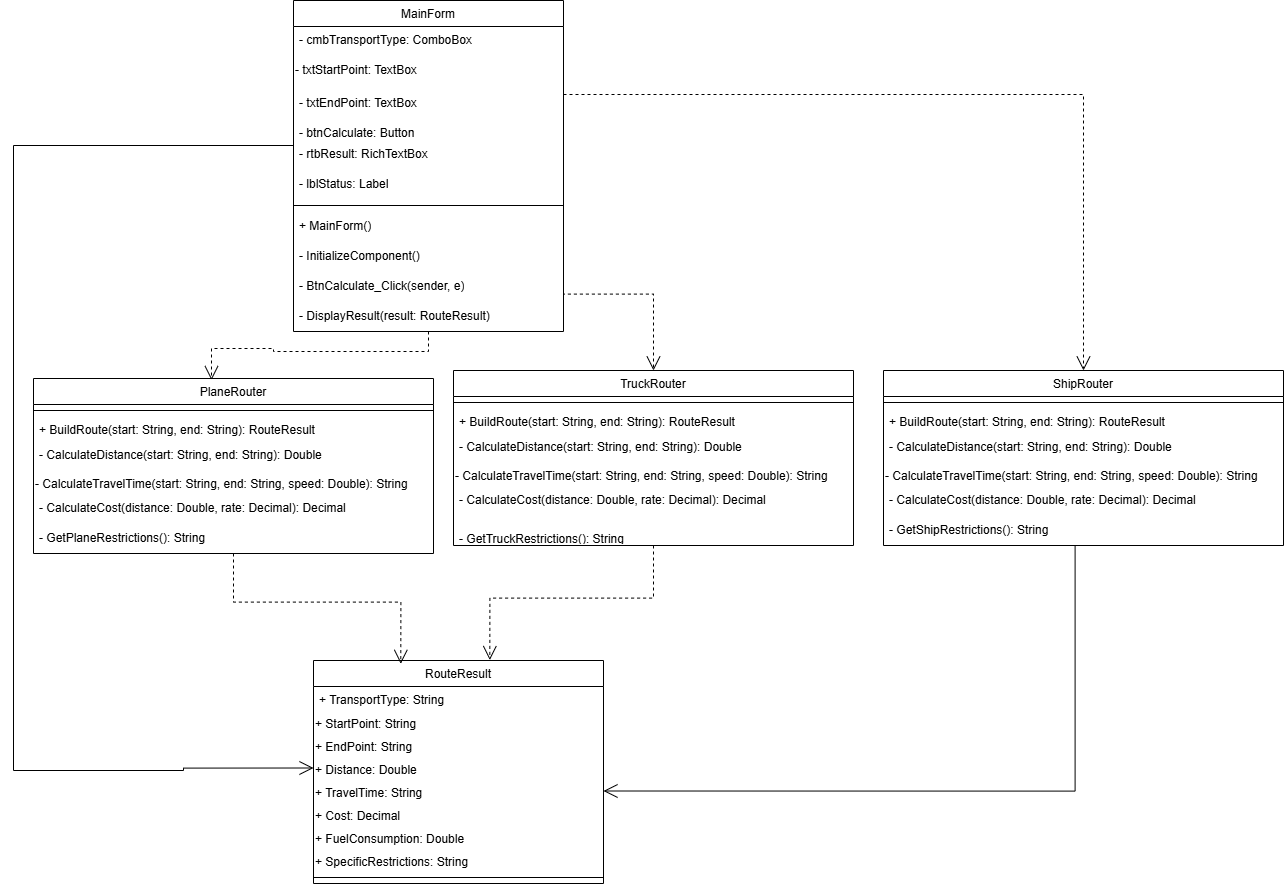

The diagram above was exported from draw.io. Its source (the exported page's mxGraphModel, read from the mxfile embedded in the PNG):
<mxGraphModel dx="1728" dy="2121" grid="1" gridSize="10" guides="1" tooltips="1" connect="1" arrows="1" fold="1" page="1" pageScale="1" pageWidth="827" pageHeight="1169" math="0" shadow="0">
  <root>
    <mxCell id="0" />
    <mxCell id="1" parent="0" />
    <mxCell id="uizpApvDcVGiFpVeu1ar-69" edge="1" parent="1" source="uizpApvDcVGiFpVeu1ar-13" style="edgeStyle=orthogonalEdgeStyle;rounded=0;orthogonalLoop=1;jettySize=auto;html=1;exitX=1;exitY=0.5;exitDx=0;exitDy=0;endArrow=open;endFill=0;endSize=12;dashed=1;" target="uizpApvDcVGiFpVeu1ar-47">
      <mxGeometry relative="1" as="geometry" />
    </mxCell>
    <mxCell id="uizpApvDcVGiFpVeu1ar-71" edge="1" parent="1" source="uizpApvDcVGiFpVeu1ar-18" style="edgeStyle=orthogonalEdgeStyle;rounded=0;orthogonalLoop=1;jettySize=auto;html=1;entryX=0;entryY=0.5;entryDx=0;entryDy=0;endArrow=open;endFill=0;endSize=12;" target="uizpApvDcVGiFpVeu1ar-33">
      <mxGeometry relative="1" as="geometry">
        <Array as="points">
          <mxPoint x="60" y="55" />
          <mxPoint x="60" y="680" />
          <mxPoint x="230" y="680" />
          <mxPoint x="230" y="677" />
        </Array>
      </mxGeometry>
    </mxCell>
    <mxCell id="uizpApvDcVGiFpVeu1ar-75" edge="1" parent="1" style="edgeStyle=orthogonalEdgeStyle;rounded=0;orthogonalLoop=1;jettySize=auto;html=1;entryX=0.5;entryY=0;entryDx=0;entryDy=0;exitX=1;exitY=0.5;exitDx=0;exitDy=0;endArrow=open;endFill=0;endSize=12;dashed=1;" target="uizpApvDcVGiFpVeu1ar-37">
      <mxGeometry relative="1" as="geometry">
        <mxPoint x="610" y="136" as="sourcePoint" />
      </mxGeometry>
    </mxCell>
    <mxCell id="uizpApvDcVGiFpVeu1ar-18" parent="1" style="swimlane;fontStyle=1;align=center;verticalAlign=top;childLayout=stackLayout;horizontal=1;startSize=26;horizontalStack=0;resizeParent=1;resizeParentMax=0;resizeLast=0;collapsible=1;marginBottom=0;whiteSpace=wrap;html=1;" value="&lt;span style=&quot;font-weight: 400;&quot;&gt;MainForm&lt;/span&gt;" vertex="1">
      <mxGeometry height="331" width="270" x="340" y="-90" as="geometry" />
    </mxCell>
    <mxCell id="uizpApvDcVGiFpVeu1ar-19" parent="uizpApvDcVGiFpVeu1ar-18" style="text;strokeColor=none;fillColor=none;align=left;verticalAlign=top;spacingLeft=4;spacingRight=4;overflow=hidden;rotatable=0;points=[[0,0.5],[1,0.5]];portConstraint=eastwest;whiteSpace=wrap;html=1;" value="&lt;span style=&quot;caret-color: rgb(51, 144, 236); white-space-collapse: preserve; background-color: rgb(255, 255, 255);&quot;&gt;- cmbTransportType: ComboBox&lt;/span&gt;" vertex="1">
      <mxGeometry height="30" width="270" y="26" as="geometry" />
    </mxCell>
    <mxCell id="uizpApvDcVGiFpVeu1ar-20" parent="uizpApvDcVGiFpVeu1ar-18" style="text;whiteSpace=wrap;" value="- txtStartPoint: TextBox" vertex="1">
      <mxGeometry height="23" width="270" y="56" as="geometry" />
    </mxCell>
    <mxCell id="uizpApvDcVGiFpVeu1ar-13" parent="uizpApvDcVGiFpVeu1ar-18" style="text;strokeColor=none;fillColor=none;align=left;verticalAlign=middle;spacingLeft=4;spacingRight=4;overflow=hidden;points=[[0,0.5],[1,0.5]];portConstraint=eastwest;rotatable=0;whiteSpace=wrap;html=1;fontFamily=Helvetica;fontSize=12;" value="&#10;&lt;span style=&quot;color: rgb(0, 0, 0); font-style: normal; font-variant-ligatures: normal; font-variant-caps: normal; font-weight: 400; letter-spacing: normal; orphans: 2; text-align: start; text-indent: 0px; text-transform: none; widows: 2; word-spacing: 0px; -webkit-text-stroke-width: 0px; caret-color: rgb(51, 144, 236); white-space: pre-wrap; background-color: rgb(255, 255, 255); text-decoration-thickness: initial; text-decoration-style: initial; text-decoration-color: initial; float: none; display: inline !important;&quot;&gt;- txtEndPoint: TextBox&lt;/span&gt;&#10;&#10;" vertex="1">
      <mxGeometry height="30" width="270" y="79" as="geometry" />
    </mxCell>
    <mxCell id="uizpApvDcVGiFpVeu1ar-4" parent="uizpApvDcVGiFpVeu1ar-18" style="text;strokeColor=none;fillColor=none;align=left;verticalAlign=middle;spacingLeft=4;spacingRight=4;overflow=hidden;points=[[0,0.5],[1,0.5]];portConstraint=eastwest;rotatable=0;whiteSpace=wrap;html=1;fontFamily=Helvetica;fontSize=12;" value="&#10;&lt;span style=&quot;color: rgb(0, 0, 0); font-style: normal; font-variant-ligatures: normal; font-variant-caps: normal; font-weight: 400; letter-spacing: normal; orphans: 2; text-align: start; text-indent: 0px; text-transform: none; widows: 2; word-spacing: 0px; -webkit-text-stroke-width: 0px; caret-color: rgb(51, 144, 236); white-space: pre-wrap; background-color: rgb(255, 255, 255); text-decoration-thickness: initial; text-decoration-style: initial; text-decoration-color: initial; float: none; display: inline !important;&quot;&gt;- btnCalculate: Button&lt;/span&gt;&#10;&#10;" vertex="1">
      <mxGeometry height="30" width="270" y="109" as="geometry" />
    </mxCell>
    <mxCell id="uizpApvDcVGiFpVeu1ar-15" parent="uizpApvDcVGiFpVeu1ar-18" style="text;strokeColor=none;fillColor=none;align=left;verticalAlign=middle;spacingLeft=4;spacingRight=4;overflow=hidden;points=[[0,0.5],[1,0.5]];portConstraint=eastwest;rotatable=0;whiteSpace=wrap;html=1;fontFamily=Helvetica;fontSize=12;" value="&lt;span style=&quot;caret-color: rgb(51, 144, 236); white-space-collapse: preserve; background-color: rgb(255, 255, 255);&quot;&gt;- rtbResult: RichTextBox&lt;/span&gt;" vertex="1">
      <mxGeometry height="30" width="270" y="139" as="geometry" />
    </mxCell>
    <mxCell id="uizpApvDcVGiFpVeu1ar-14" parent="uizpApvDcVGiFpVeu1ar-18" style="text;strokeColor=none;fillColor=none;align=left;verticalAlign=middle;spacingLeft=4;spacingRight=4;overflow=hidden;points=[[0,0.5],[1,0.5]];portConstraint=eastwest;rotatable=0;whiteSpace=wrap;html=1;fontFamily=Helvetica;fontSize=12;" value="&lt;span style=&quot;caret-color: rgb(51, 144, 236); white-space-collapse: preserve; background-color: rgb(255, 255, 255);&quot;&gt;- lblStatus: Label&lt;/span&gt;" vertex="1">
      <mxGeometry height="30" width="270" y="169" as="geometry" />
    </mxCell>
    <mxCell id="uizpApvDcVGiFpVeu1ar-21" parent="uizpApvDcVGiFpVeu1ar-18" style="line;strokeWidth=1;fillColor=none;align=left;verticalAlign=middle;spacingTop=-1;spacingLeft=3;spacingRight=3;rotatable=0;labelPosition=right;points=[];portConstraint=eastwest;strokeColor=inherit;" value="" vertex="1">
      <mxGeometry height="12" width="270" y="199" as="geometry" />
    </mxCell>
    <mxCell id="w5BSCMFCH0WbfH_pVjJH-4" parent="uizpApvDcVGiFpVeu1ar-18" style="text;strokeColor=none;fillColor=none;align=left;verticalAlign=middle;spacingLeft=4;spacingRight=4;overflow=hidden;points=[[0,0.5],[1,0.5]];portConstraint=eastwest;rotatable=0;whiteSpace=wrap;html=1;fontFamily=Helvetica;fontSize=12;" value="&lt;span style=&quot;caret-color: rgb(51, 144, 236); white-space-collapse: preserve; background-color: rgb(255, 255, 255);&quot;&gt;+ MainForm()&lt;/span&gt;" vertex="1">
      <mxGeometry height="30" width="270" y="211" as="geometry" />
    </mxCell>
    <mxCell id="w5BSCMFCH0WbfH_pVjJH-7" parent="uizpApvDcVGiFpVeu1ar-18" style="text;strokeColor=none;fillColor=none;align=left;verticalAlign=middle;spacingLeft=4;spacingRight=4;overflow=hidden;points=[[0,0.5],[1,0.5]];portConstraint=eastwest;rotatable=0;whiteSpace=wrap;html=1;fontFamily=Helvetica;fontSize=12;" value="&lt;span style=&quot;caret-color: rgb(51, 144, 236); white-space-collapse: preserve; background-color: rgb(255, 255, 255);&quot;&gt;- InitializeComponent()&lt;/span&gt;" vertex="1">
      <mxGeometry height="30" width="270" y="241" as="geometry" />
    </mxCell>
    <mxCell id="w5BSCMFCH0WbfH_pVjJH-6" parent="uizpApvDcVGiFpVeu1ar-18" style="text;strokeColor=none;fillColor=none;align=left;verticalAlign=middle;spacingLeft=4;spacingRight=4;overflow=hidden;points=[[0,0.5],[1,0.5]];portConstraint=eastwest;rotatable=0;whiteSpace=wrap;html=1;fontFamily=Helvetica;fontSize=12;" value="&lt;span style=&quot;caret-color: rgb(51, 144, 236); white-space-collapse: preserve; background-color: rgb(255, 255, 255);&quot;&gt;- BtnCalculate_Click(sender, e)&lt;/span&gt;" vertex="1">
      <mxGeometry height="30" width="270" y="271" as="geometry" />
    </mxCell>
    <mxCell id="w5BSCMFCH0WbfH_pVjJH-5" parent="uizpApvDcVGiFpVeu1ar-18" style="text;strokeColor=none;fillColor=none;align=left;verticalAlign=middle;spacingLeft=4;spacingRight=4;overflow=hidden;points=[[0,0.5],[1,0.5]];portConstraint=eastwest;rotatable=0;whiteSpace=wrap;html=1;fontFamily=Helvetica;fontSize=12;" value="&lt;span style=&quot;caret-color: rgb(51, 144, 236); white-space-collapse: preserve; background-color: rgb(255, 255, 255);&quot;&gt;- DisplayResult(result: RouteResult)&lt;/span&gt;" vertex="1">
      <mxGeometry height="30" width="270" y="301" as="geometry" />
    </mxCell>
    <mxCell id="uizpApvDcVGiFpVeu1ar-25" parent="1" style="swimlane;fontStyle=1;align=center;verticalAlign=top;childLayout=stackLayout;horizontal=1;startSize=26;horizontalStack=0;resizeParent=1;resizeParentMax=0;resizeLast=0;collapsible=1;marginBottom=0;whiteSpace=wrap;html=1;fontFamily=Helvetica;fontSize=12;" value="&lt;span style=&quot;font-weight: 400; text-align: start; caret-color: rgb(51, 144, 236); white-space-collapse: preserve; background-color: rgb(255, 255, 255);&quot;&gt;RouteResult&lt;/span&gt;" vertex="1">
      <mxGeometry height="223" width="290" x="360" y="570" as="geometry" />
    </mxCell>
    <mxCell id="uizpApvDcVGiFpVeu1ar-26" parent="uizpApvDcVGiFpVeu1ar-25" style="text;strokeColor=none;fillColor=none;align=left;verticalAlign=top;spacingLeft=4;spacingRight=4;overflow=hidden;rotatable=0;points=[[0,0.5],[1,0.5]];portConstraint=eastwest;whiteSpace=wrap;html=1;fontFamily=Helvetica;fontSize=12;" value="&lt;span style=&quot;caret-color: rgb(51, 144, 236); white-space-collapse: preserve; background-color: rgb(255, 255, 255);&quot;&gt;+ TransportType: String&lt;/span&gt;" vertex="1">
      <mxGeometry height="24" width="290" y="26" as="geometry" />
    </mxCell>
    <mxCell id="uizpApvDcVGiFpVeu1ar-32" parent="uizpApvDcVGiFpVeu1ar-25" style="text;whiteSpace=wrap;" value="+ StartPoint: String" vertex="1">
      <mxGeometry height="23" width="290" y="50" as="geometry" />
    </mxCell>
    <mxCell id="uizpApvDcVGiFpVeu1ar-27" parent="uizpApvDcVGiFpVeu1ar-25" style="text;whiteSpace=wrap;" value="+ EndPoint: String" vertex="1">
      <mxGeometry height="23" width="290" y="73" as="geometry" />
    </mxCell>
    <mxCell id="uizpApvDcVGiFpVeu1ar-33" parent="uizpApvDcVGiFpVeu1ar-25" style="text;whiteSpace=wrap;" value="+ Distance: Double" vertex="1">
      <mxGeometry height="23" width="290" y="96" as="geometry" />
    </mxCell>
    <mxCell id="uizpApvDcVGiFpVeu1ar-31" parent="uizpApvDcVGiFpVeu1ar-25" style="text;whiteSpace=wrap;" value="+ TravelTime: String" vertex="1">
      <mxGeometry height="23" width="290" y="119" as="geometry" />
    </mxCell>
    <mxCell id="uizpApvDcVGiFpVeu1ar-35" parent="uizpApvDcVGiFpVeu1ar-25" style="text;whiteSpace=wrap;" value="+ Cost: Decimal" vertex="1">
      <mxGeometry height="23" width="290" y="142" as="geometry" />
    </mxCell>
    <mxCell id="uizpApvDcVGiFpVeu1ar-34" parent="uizpApvDcVGiFpVeu1ar-25" style="text;whiteSpace=wrap;" value="+ FuelConsumption: Double" vertex="1">
      <mxGeometry height="23" width="290" y="165" as="geometry" />
    </mxCell>
    <mxCell id="uizpApvDcVGiFpVeu1ar-36" parent="uizpApvDcVGiFpVeu1ar-25" style="text;whiteSpace=wrap;" value="+ SpecificRestrictions: String" vertex="1">
      <mxGeometry height="23" width="290" y="188" as="geometry" />
    </mxCell>
    <mxCell id="uizpApvDcVGiFpVeu1ar-28" parent="uizpApvDcVGiFpVeu1ar-25" style="line;strokeWidth=1;fillColor=none;align=left;verticalAlign=middle;spacingTop=-1;spacingLeft=3;spacingRight=3;rotatable=0;labelPosition=right;points=[];portConstraint=eastwest;strokeColor=inherit;" value="" vertex="1">
      <mxGeometry height="12" width="290" y="211" as="geometry" />
    </mxCell>
    <mxCell id="uizpApvDcVGiFpVeu1ar-37" parent="1" style="swimlane;fontStyle=1;align=center;verticalAlign=top;childLayout=stackLayout;horizontal=1;startSize=26;horizontalStack=0;resizeParent=1;resizeParentMax=0;resizeLast=0;collapsible=1;marginBottom=0;whiteSpace=wrap;html=1;fontFamily=Helvetica;fontSize=12;" value="&lt;span style=&quot;font-weight: 400; text-align: start; caret-color: rgb(51, 144, 236); white-space-collapse: preserve; background-color: rgb(255, 255, 255);&quot;&gt;TruckRouter&lt;/span&gt;" vertex="1">
      <mxGeometry height="175" width="400" x="500" y="280" as="geometry" />
    </mxCell>
    <mxCell id="uizpApvDcVGiFpVeu1ar-44" parent="uizpApvDcVGiFpVeu1ar-37" style="line;strokeWidth=1;fillColor=none;align=left;verticalAlign=middle;spacingTop=-1;spacingLeft=3;spacingRight=3;rotatable=0;labelPosition=right;points=[];portConstraint=eastwest;strokeColor=inherit;fontFamily=Helvetica;fontSize=12;" value="" vertex="1">
      <mxGeometry height="12" width="400" y="26" as="geometry" />
    </mxCell>
    <mxCell id="uizpApvDcVGiFpVeu1ar-38" parent="uizpApvDcVGiFpVeu1ar-37" style="text;strokeColor=none;fillColor=none;align=left;verticalAlign=top;spacingLeft=4;spacingRight=4;overflow=hidden;rotatable=0;points=[[0,0.5],[1,0.5]];portConstraint=eastwest;whiteSpace=wrap;html=1;fontFamily=Helvetica;fontSize=12;" value="&lt;span style=&quot;caret-color: rgb(51, 144, 236); white-space-collapse: preserve; background-color: rgb(255, 255, 255);&quot;&gt;+ BuildRoute(start: String, end: String): RouteResult&lt;/span&gt;" vertex="1">
      <mxGeometry height="24" width="400" y="38" as="geometry" />
    </mxCell>
    <mxCell id="uizpApvDcVGiFpVeu1ar-43" parent="uizpApvDcVGiFpVeu1ar-37" style="text;strokeColor=none;fillColor=none;align=left;verticalAlign=middle;spacingLeft=4;spacingRight=4;overflow=hidden;points=[[0,0.5],[1,0.5]];portConstraint=eastwest;rotatable=0;whiteSpace=wrap;html=1;fontFamily=Helvetica;fontSize=12;" value="&lt;span style=&quot;caret-color: rgb(51, 144, 236); white-space-collapse: preserve; background-color: rgb(255, 255, 255);&quot;&gt;- CalculateDistance(start: String, end: String): Double&lt;/span&gt;" vertex="1">
      <mxGeometry height="30" width="400" y="62" as="geometry" />
    </mxCell>
    <mxCell id="uizpApvDcVGiFpVeu1ar-39" parent="uizpApvDcVGiFpVeu1ar-37" style="text;whiteSpace=wrap;fontFamily=Helvetica;fontSize=12;" value="- CalculateTravelTime(start: String, end: String, speed: Double): String" vertex="1">
      <mxGeometry height="23" width="400" y="92" as="geometry" />
    </mxCell>
    <mxCell id="uizpApvDcVGiFpVeu1ar-41" parent="uizpApvDcVGiFpVeu1ar-37" style="text;strokeColor=none;fillColor=none;align=left;verticalAlign=middle;spacingLeft=4;spacingRight=4;overflow=hidden;points=[[0,0.5],[1,0.5]];portConstraint=eastwest;rotatable=0;whiteSpace=wrap;html=1;fontFamily=Helvetica;fontSize=12;" value="&lt;span style=&quot;caret-color: rgb(51, 144, 236); white-space-collapse: preserve; background-color: rgb(255, 255, 255);&quot;&gt;- CalculateCost(distance: Double, rate: Decimal): Decimal&lt;/span&gt;" vertex="1">
      <mxGeometry height="30" width="400" y="115" as="geometry" />
    </mxCell>
    <mxCell id="uizpApvDcVGiFpVeu1ar-42" parent="uizpApvDcVGiFpVeu1ar-37" style="text;strokeColor=none;fillColor=none;align=left;verticalAlign=middle;spacingLeft=4;spacingRight=4;overflow=hidden;points=[[0,0.5],[1,0.5]];portConstraint=eastwest;rotatable=0;whiteSpace=wrap;html=1;fontFamily=Helvetica;fontSize=12;" value="&#10;&lt;span style=&quot;color: rgb(0, 0, 0); font-style: normal; font-variant-ligatures: normal; font-variant-caps: normal; font-weight: 400; letter-spacing: normal; orphans: 2; text-align: start; text-indent: 0px; text-transform: none; widows: 2; word-spacing: 0px; -webkit-text-stroke-width: 0px; caret-color: rgb(51, 144, 236); white-space: pre-wrap; background-color: rgb(255, 255, 255); text-decoration-thickness: initial; text-decoration-style: initial; text-decoration-color: initial; float: none; display: inline !important;&quot;&gt;- GetTruckRestrictions(): String&lt;/span&gt;&#10;&#10;" vertex="1">
      <mxGeometry height="30" width="400" y="145" as="geometry" />
    </mxCell>
    <mxCell id="uizpApvDcVGiFpVeu1ar-78" edge="1" parent="1" source="uizpApvDcVGiFpVeu1ar-54" style="edgeStyle=orthogonalEdgeStyle;rounded=0;orthogonalLoop=1;jettySize=auto;html=1;entryX=1;entryY=0.5;entryDx=0;entryDy=0;endArrow=open;endFill=0;exitX=0.479;exitY=1.003;exitDx=0;exitDy=0;exitPerimeter=0;endSize=12;" target="uizpApvDcVGiFpVeu1ar-31">
      <mxGeometry relative="1" as="geometry" />
    </mxCell>
    <mxCell id="uizpApvDcVGiFpVeu1ar-47" parent="1" style="swimlane;fontStyle=1;align=center;verticalAlign=top;childLayout=stackLayout;horizontal=1;startSize=26;horizontalStack=0;resizeParent=1;resizeParentMax=0;resizeLast=0;collapsible=1;marginBottom=0;whiteSpace=wrap;html=1;fontFamily=Helvetica;fontSize=12;" value="&lt;span style=&quot;font-weight: 400; text-align: start; caret-color: rgb(51, 144, 236); white-space-collapse: preserve; background-color: rgb(255, 255, 255);&quot;&gt;ShipRouter&lt;/span&gt;" vertex="1">
      <mxGeometry height="175" width="400" x="930" y="280" as="geometry" />
    </mxCell>
    <mxCell id="uizpApvDcVGiFpVeu1ar-48" parent="uizpApvDcVGiFpVeu1ar-47" style="line;strokeWidth=1;fillColor=none;align=left;verticalAlign=middle;spacingTop=-1;spacingLeft=3;spacingRight=3;rotatable=0;labelPosition=right;points=[];portConstraint=eastwest;strokeColor=inherit;fontFamily=Helvetica;fontSize=12;" value="" vertex="1">
      <mxGeometry height="12" width="400" y="26" as="geometry" />
    </mxCell>
    <mxCell id="uizpApvDcVGiFpVeu1ar-49" parent="uizpApvDcVGiFpVeu1ar-47" style="text;strokeColor=none;fillColor=none;align=left;verticalAlign=top;spacingLeft=4;spacingRight=4;overflow=hidden;rotatable=0;points=[[0,0.5],[1,0.5]];portConstraint=eastwest;whiteSpace=wrap;html=1;fontFamily=Helvetica;fontSize=12;" value="&lt;span style=&quot;caret-color: rgb(51, 144, 236); white-space-collapse: preserve; background-color: rgb(255, 255, 255);&quot;&gt;+ BuildRoute(start: String, end: String): RouteResult&lt;/span&gt;" vertex="1">
      <mxGeometry height="24" width="400" y="38" as="geometry" />
    </mxCell>
    <mxCell id="uizpApvDcVGiFpVeu1ar-50" parent="uizpApvDcVGiFpVeu1ar-47" style="text;strokeColor=none;fillColor=none;align=left;verticalAlign=middle;spacingLeft=4;spacingRight=4;overflow=hidden;points=[[0,0.5],[1,0.5]];portConstraint=eastwest;rotatable=0;whiteSpace=wrap;html=1;fontFamily=Helvetica;fontSize=12;" value="&lt;span style=&quot;caret-color: rgb(51, 144, 236); white-space-collapse: preserve; background-color: rgb(255, 255, 255);&quot;&gt;- CalculateDistance(start: String, end: String): Double&lt;/span&gt;" vertex="1">
      <mxGeometry height="30" width="400" y="62" as="geometry" />
    </mxCell>
    <mxCell id="uizpApvDcVGiFpVeu1ar-51" parent="uizpApvDcVGiFpVeu1ar-47" style="text;whiteSpace=wrap;fontFamily=Helvetica;fontSize=12;" value="- CalculateTravelTime(start: String, end: String, speed: Double): String" vertex="1">
      <mxGeometry height="23" width="400" y="92" as="geometry" />
    </mxCell>
    <mxCell id="uizpApvDcVGiFpVeu1ar-52" parent="uizpApvDcVGiFpVeu1ar-47" style="text;strokeColor=none;fillColor=none;align=left;verticalAlign=middle;spacingLeft=4;spacingRight=4;overflow=hidden;points=[[0,0.5],[1,0.5]];portConstraint=eastwest;rotatable=0;whiteSpace=wrap;html=1;fontFamily=Helvetica;fontSize=12;" value="&lt;span style=&quot;caret-color: rgb(51, 144, 236); white-space-collapse: preserve; background-color: rgb(255, 255, 255);&quot;&gt;- CalculateCost(distance: Double, rate: Decimal): Decimal&lt;/span&gt;" vertex="1">
      <mxGeometry height="30" width="400" y="115" as="geometry" />
    </mxCell>
    <mxCell id="uizpApvDcVGiFpVeu1ar-54" parent="uizpApvDcVGiFpVeu1ar-47" style="text;strokeColor=none;fillColor=none;align=left;verticalAlign=middle;spacingLeft=4;spacingRight=4;overflow=hidden;points=[[0,0.5],[1,0.5]];portConstraint=eastwest;rotatable=0;whiteSpace=wrap;html=1;fontFamily=Helvetica;fontSize=12;" value="&lt;span style=&quot;caret-color: rgb(51, 144, 236); white-space-collapse: preserve; background-color: rgb(255, 255, 255);&quot;&gt;- GetShipRestrictions(): String&lt;/span&gt;" vertex="1">
      <mxGeometry height="30" width="400" y="145" as="geometry" />
    </mxCell>
    <mxCell id="uizpApvDcVGiFpVeu1ar-55" parent="1" style="swimlane;fontStyle=1;align=center;verticalAlign=top;childLayout=stackLayout;horizontal=1;startSize=26;horizontalStack=0;resizeParent=1;resizeParentMax=0;resizeLast=0;collapsible=1;marginBottom=0;whiteSpace=wrap;html=1;fontFamily=Helvetica;fontSize=12;" value="&lt;span style=&quot;font-weight: 400; text-align: start; caret-color: rgb(51, 144, 236); white-space-collapse: preserve; background-color: rgb(255, 255, 255);&quot;&gt;PlaneRouter&lt;/span&gt;" vertex="1">
      <mxGeometry height="175" width="400" x="80" y="288" as="geometry" />
    </mxCell>
    <mxCell id="uizpApvDcVGiFpVeu1ar-56" parent="uizpApvDcVGiFpVeu1ar-55" style="line;strokeWidth=1;fillColor=none;align=left;verticalAlign=middle;spacingTop=-1;spacingLeft=3;spacingRight=3;rotatable=0;labelPosition=right;points=[];portConstraint=eastwest;strokeColor=inherit;fontFamily=Helvetica;fontSize=12;" value="" vertex="1">
      <mxGeometry height="12" width="400" y="26" as="geometry" />
    </mxCell>
    <mxCell id="uizpApvDcVGiFpVeu1ar-57" parent="uizpApvDcVGiFpVeu1ar-55" style="text;strokeColor=none;fillColor=none;align=left;verticalAlign=top;spacingLeft=4;spacingRight=4;overflow=hidden;rotatable=0;points=[[0,0.5],[1,0.5]];portConstraint=eastwest;whiteSpace=wrap;html=1;fontFamily=Helvetica;fontSize=12;" value="&lt;span style=&quot;caret-color: rgb(51, 144, 236); white-space-collapse: preserve; background-color: rgb(255, 255, 255);&quot;&gt;+ BuildRoute(start: String, end: String): RouteResult&lt;/span&gt;" vertex="1">
      <mxGeometry height="24" width="400" y="38" as="geometry" />
    </mxCell>
    <mxCell id="uizpApvDcVGiFpVeu1ar-58" parent="uizpApvDcVGiFpVeu1ar-55" style="text;strokeColor=none;fillColor=none;align=left;verticalAlign=middle;spacingLeft=4;spacingRight=4;overflow=hidden;points=[[0,0.5],[1,0.5]];portConstraint=eastwest;rotatable=0;whiteSpace=wrap;html=1;fontFamily=Helvetica;fontSize=12;" value="&lt;span style=&quot;caret-color: rgb(51, 144, 236); white-space-collapse: preserve; background-color: rgb(255, 255, 255);&quot;&gt;- CalculateDistance(start: String, end: String): Double&lt;/span&gt;" vertex="1">
      <mxGeometry height="30" width="400" y="62" as="geometry" />
    </mxCell>
    <mxCell id="uizpApvDcVGiFpVeu1ar-59" parent="uizpApvDcVGiFpVeu1ar-55" style="text;whiteSpace=wrap;fontFamily=Helvetica;fontSize=12;" value="- CalculateTravelTime(start: String, end: String, speed: Double): String&#10;" vertex="1">
      <mxGeometry height="23" width="400" y="92" as="geometry" />
    </mxCell>
    <mxCell id="uizpApvDcVGiFpVeu1ar-60" parent="uizpApvDcVGiFpVeu1ar-55" style="text;strokeColor=none;fillColor=none;align=left;verticalAlign=middle;spacingLeft=4;spacingRight=4;overflow=hidden;points=[[0,0.5],[1,0.5]];portConstraint=eastwest;rotatable=0;whiteSpace=wrap;html=1;fontFamily=Helvetica;fontSize=12;" value="&lt;span style=&quot;caret-color: rgb(51, 144, 236); white-space-collapse: preserve; background-color: rgb(255, 255, 255);&quot;&gt;- CalculateCost(distance: Double, rate: Decimal): Decimal&lt;/span&gt;" vertex="1">
      <mxGeometry height="30" width="400" y="115" as="geometry" />
    </mxCell>
    <mxCell id="uizpApvDcVGiFpVeu1ar-61" parent="uizpApvDcVGiFpVeu1ar-55" style="text;strokeColor=none;fillColor=none;align=left;verticalAlign=middle;spacingLeft=4;spacingRight=4;overflow=hidden;points=[[0,0.5],[1,0.5]];portConstraint=eastwest;rotatable=0;whiteSpace=wrap;html=1;fontFamily=Helvetica;fontSize=12;" value="&lt;span style=&quot;caret-color: rgb(51, 144, 236); white-space-collapse: preserve; background-color: rgb(255, 255, 255);&quot;&gt;- GetPlaneRestrictions(): String&lt;/span&gt;" vertex="1">
      <mxGeometry height="30" width="400" y="145" as="geometry" />
    </mxCell>
    <mxCell id="uizpApvDcVGiFpVeu1ar-74" edge="1" parent="1" source="uizpApvDcVGiFpVeu1ar-18" style="edgeStyle=orthogonalEdgeStyle;rounded=0;orthogonalLoop=1;jettySize=auto;html=1;entryX=0.445;entryY=0.009;entryDx=0;entryDy=0;entryPerimeter=0;endArrow=open;endFill=0;endSize=12;dashed=1;" target="uizpApvDcVGiFpVeu1ar-55">
      <mxGeometry relative="1" as="geometry" />
    </mxCell>
    <mxCell id="uizpApvDcVGiFpVeu1ar-76" edge="1" parent="1" source="uizpApvDcVGiFpVeu1ar-55" style="edgeStyle=orthogonalEdgeStyle;rounded=0;orthogonalLoop=1;jettySize=auto;html=1;entryX=0.301;entryY=0.015;entryDx=0;entryDy=0;entryPerimeter=0;endArrow=open;endFill=0;endSize=12;dashed=1;" target="uizpApvDcVGiFpVeu1ar-25">
      <mxGeometry relative="1" as="geometry" />
    </mxCell>
    <mxCell id="uizpApvDcVGiFpVeu1ar-77" edge="1" parent="1" source="uizpApvDcVGiFpVeu1ar-37" style="edgeStyle=orthogonalEdgeStyle;rounded=0;orthogonalLoop=1;jettySize=auto;html=1;entryX=0.608;entryY=-0.002;entryDx=0;entryDy=0;entryPerimeter=0;endArrow=open;endFill=0;endSize=12;dashed=1;" target="uizpApvDcVGiFpVeu1ar-25">
      <mxGeometry relative="1" as="geometry" />
    </mxCell>
  </root>
</mxGraphModel>